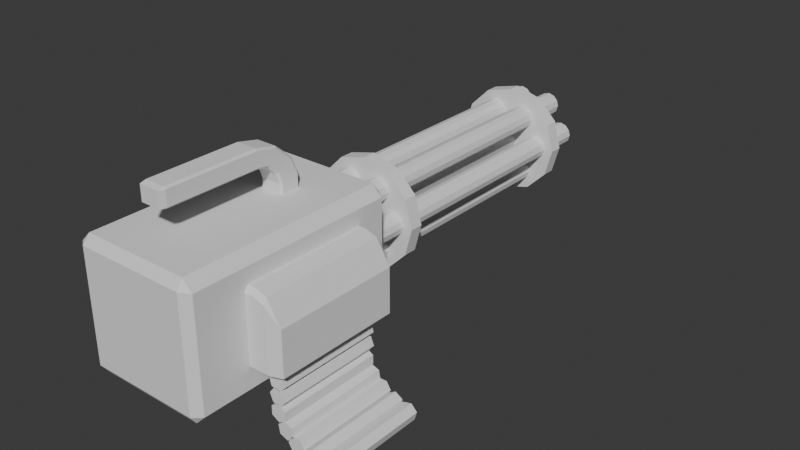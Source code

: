 # Source: minigun.blend  (saved by Blender 5.0.118; exported with 4.5.12 LTS)
import bpy
from mathutils import Matrix  # noqa: F401  (used for matrix-valued properties, if any)

bpy.ops.wm.read_factory_settings(use_empty=True)
scene = bpy.context.scene
scene.name = 'Scene'

# ---- collections
col_collection = bpy.data.collections.new('Collection'); scene.collection.children.link(col_collection)

# ---- world
world_world = bpy.data.worlds.new('World'); scene.world = world_world
world_world.use_nodes = True; world_world.node_tree.nodes.clear()
_N = world_world.node_tree.nodes; _L = world_world.node_tree.links
n0 = _N.new('ShaderNodeOutputWorld'); n0.name = 'World Output'; n0.location = (200, 100)
n1 = _N.new('ShaderNodeBackground'); n1.name = 'Background'; n1.location = (-200, 100)
n1.inputs[0].default_value = (0.05088, 0.05088, 0.05088, 1.0)
_L.new(n1.outputs[0], n0.inputs[0])
n0.is_active_output = True
world_world.color = (0.05088, 0.05088, 0.05088)
world_world.sun_shadow_jitter_overblur = 0.0

# ---- meshes
me_cube_001 = bpy.data.meshes.new('Cube.001')
me_cube_001.from_pydata([(-0.1428, -0.6284, -0.1695), (-0.1454, -0.6456, -0.1454), (-0.1695, -0.6284, -0.1428), (-0.1454, -0.6456, 0.1454), (-0.1428, -0.6284, 0.1695), (-0.1695, -0.6284, 0.1428), (-0.1428, -0.08334, -0.1695), (-0.1695, -0.08334, -0.1428), (-0.1454, -0.06615, -0.1454), (-0.1428, -0.08334, 0.1695), (-0.1454, -0.06615, 0.1454), (-0.1695, -0.08334, 0.1428), (0.1428, -0.6284, -0.1695), (0.1695, -0.6284, -0.1428), (0.1454, -0.6456, -0.1454), (0.1428, -0.6284, 0.1695), (0.1454, -0.6456, 0.1454), (0.1695, -0.6284, 0.1428), (0.1428, -0.08334, -0.1695), (0.1454, -0.06615, -0.1454), (0.1695, -0.08334, -0.1428), (0.1428, -0.08334, 0.1695), (0.1695, -0.08334, 0.1428), (0.1454, -0.06615, 0.1454)], [], [(0, 1, 2), (3, 4, 5), (6, 7, 8), (9, 10, 11), (12, 13, 14), (15, 16, 17), (18, 19, 20), (21, 22, 23), (6, 0, 2, 7), (1, 3, 5, 2), (4, 9, 11, 5), (10, 8, 7, 11), (18, 6, 8, 19), (9, 21, 23, 10), (22, 20, 19, 23), (12, 18, 20, 13), (21, 15, 17, 22), (16, 14, 13, 17), (0, 12, 14, 1), (15, 4, 3, 16), (6, 18, 12, 0), (2, 5, 11, 7), (14, 16, 3, 1), (21, 9, 4, 15), (8, 10, 23, 19), (20, 22, 17, 13)])
_uv = me_cube_001.uv_layers.new(name='UVMap')
_uv.uv.foreach_set('vector', [0.1447, 0.7388, 0.1447, 0.75, 0.125, 0.7388, 0.6053, 0.0, 0.625, 0.01117, 0.6053, 0.01117, 0.1447, 0.5112, 0.125, 0.5112, 0.1447, 0.5, 0.625, 0.2491, 0.6053, 0.2648, 0.6053, 0.2388, 0.3553, 0.7388, 0.3898, 0.7388, 0.375, 0.7599, 0.6349, 0.7543, 0.6053, 0.7697, 0.6053, 0.7416, 0.3553, 0.5112, 0.375, 0.4901, 0.3898, 0.5112, 0.6349, 0.4957, 0.6053, 0.5084, 0.6053, 0.4803, 0.1447, 0.5112, 0.1447, 0.7388, 0.125, 0.7388, 0.125, 0.5112, 0.3947, 0.0, 0.6053, 0.0, 0.6053, 0.01117, 0.3947, 0.01117, 0.625, 0.01117, 0.625, 0.2491, 0.6053, 0.2388, 0.6053, 0.01117, 0.6053, 0.2648, 0.3947, 0.2697, 0.3947, 0.2388, 0.6053, 0.2388, 0.3553, 0.5112, 0.1447, 0.5112, 0.1447, 0.5, 0.375, 0.4901, 0.625, 0.2491, 0.6349, 0.4957, 0.6053, 0.4803, 0.6053, 0.2648, 0.6053, 0.5084, 0.3898, 0.5112, 0.375, 0.4901, 0.6053, 0.4803, 0.3553, 0.7388, 0.3553, 0.5112, 0.3898, 0.5112, 0.3898, 0.7388, 0.6349, 0.4957, 0.6349, 0.7543, 0.6053, 0.7416, 0.6053, 0.5084, 0.6053, 0.7697, 0.375, 0.7599, 0.3898, 0.7388, 0.6053, 0.7416, 0.1447, 0.7388, 0.3553, 0.7388, 0.375, 0.7599, 0.1447, 0.75, 0.6349, 0.7543, 0.625, 0.9803, 0.6053, 0.9803, 0.6053, 0.7697, 0.1447, 0.5112, 0.3553, 0.5112, 0.3553, 0.7388, 0.1447, 0.7388, 0.3947, 0.01117, 0.6053, 0.01117, 0.6053, 0.2388, 0.3947, 0.2388, 0.375, 0.7599, 0.6053, 0.7697, 0.6053, 0.9803, 0.3947, 0.9803, 0.6349, 0.4957, 0.8553, 0.5112, 0.8553, 0.7388, 0.6349, 0.7543, 0.3947, 0.2697, 0.6053, 0.2648, 0.6053, 0.4803, 0.375, 0.4901, 0.3898, 0.5112, 0.6053, 0.5084, 0.6053, 0.7416, 0.3898, 0.7388])
me_cube_001.update()
me_cube_002 = bpy.data.meshes.new('Cube.002')
me_cube_002.from_pydata([(-9.487e-09, 0.7673, 0.02577), (0.01289, 0.7673, 0.02232), (-9.487e-09, -0.1032, 0.02577), (-0.01289, 0.7673, 0.02232), (-0.02232, 0.7673, 0.01289), (-0.01289, -0.1032, 0.02232), (-0.02232, -0.1032, 0.01289), (-0.02577, -0.1032, -5.62e-09), (-0.02232, -0.1032, -0.01289), (-0.02577, 0.7673, -5.62e-09), (-0.02232, 0.7673, -0.01289), (-0.01289, 0.7673, -0.02232), (-9.487e-09, 0.7673, -0.02577), (-0.01289, -0.1032, -0.02232), (-9.487e-09, -0.1032, -0.02577), (0.01289, -0.1032, -0.02232), (0.02232, -0.1032, -0.01289), (0.01289, 0.7673, -0.02232), (0.02232, 0.7673, -0.01289), (0.02577, 0.7673, -5.62e-09), (0.02232, 0.7673, 0.01289), (0.02577, -0.1032, -5.62e-09), (0.02232, -0.1032, 0.01289), (0.01289, -0.1032, 0.02232)], [], [(0, 1, 20, 19, 18, 17, 12, 11, 10, 9, 4, 3), (0, 2, 23, 1), (3, 5, 2, 0), (4, 6, 5, 3), (23, 2, 5, 6, 7, 8, 13, 14, 15, 16, 21, 22), (9, 7, 6, 4), (10, 8, 7, 9), (11, 13, 8, 10), (12, 14, 13, 11), (17, 15, 14, 12), (18, 16, 15, 17), (19, 21, 16, 18), (20, 22, 21, 19), (1, 23, 22, 20)])
_uv = me_cube_002.uv_layers.new(name='UVMap')
_uv.uv.foreach_set('vector', [0.75, 0.49, 0.87, 0.4578, 0.9578, 0.37, 0.99, 0.25, 0.9578, 0.13, 0.87, 0.04215, 0.75, 0.01, 0.63, 0.04215, 0.5422, 0.13, 0.51, 0.25, 0.5422, 0.37, 0.63, 0.4578, 1.0, 0.5, 1.0, 1.0, 0.9167, 1.0, 0.9167, 0.5, 0.08333, 0.5, 0.08333, 1.0, 7.451e-08, 1.0, 7.451e-08, 0.5, 0.1667, 0.5, 0.1667, 1.0, 0.08333, 1.0, 0.08333, 0.5, 0.37, 0.4578, 0.25, 0.49, 0.13, 0.4578, 0.04215, 0.37, 0.01, 0.25, 0.04215, 0.13, 0.13, 0.04215, 0.25, 0.01, 0.37, 0.04215, 0.4578, 0.13, 0.49, 0.25, 0.4578, 0.37, 0.25, 0.5, 0.25, 1.0, 0.1667, 1.0, 0.1667, 0.5, 0.3333, 0.5, 0.3333, 1.0, 0.25, 1.0, 0.25, 0.5, 0.4167, 0.5, 0.4167, 1.0, 0.3333, 1.0, 0.3333, 0.5, 0.5, 0.5, 0.5, 1.0, 0.4167, 1.0, 0.4167, 0.5, 0.5833, 0.5, 0.5833, 1.0, 0.5, 1.0, 0.5, 0.5, 0.6667, 0.5, 0.6667, 1.0, 0.5833, 1.0, 0.5833, 0.5, 0.75, 0.5, 0.75, 1.0, 0.6667, 1.0, 0.6667, 0.5, 0.8333, 0.5, 0.8333, 1.0, 0.75, 1.0, 0.75, 0.5, 0.9167, 0.5, 0.9167, 1.0, 0.8333, 1.0, 0.8333, 0.5])
me_cube_002.update()
me_cube_004 = bpy.data.meshes.new('Cube.004')
me_cube_004.from_pydata([(-9.264e-09, 0.7869, 0.03146), (0.01573, 0.7869, 0.02725), (-9.264e-09, -0.1228, 0.03146), (-0.01573, 0.7869, 0.02725), (-0.02725, 0.7869, 0.01573), (-0.01573, -0.1228, 0.02725), (-0.02725, -0.1228, 0.01573), (-0.03146, -0.1228, -5.599e-09), (-0.02725, -0.1228, -0.01573), (-0.03146, 0.7869, -5.599e-09), (-0.02725, 0.7869, -0.01573), (-0.01573, 0.7869, -0.02725), (-9.264e-09, 0.7869, -0.03146), (-0.01573, -0.1228, -0.02725), (-9.264e-09, -0.1228, -0.03146), (0.01573, -0.1228, -0.02725), (0.02725, -0.1228, -0.01573), (0.01573, 0.7869, -0.02725), (0.02725, 0.7869, -0.01573), (0.03146, 0.7869, -5.599e-09), (0.02725, 0.7869, 0.01573), (0.03146, -0.1228, -5.599e-09), (0.02725, -0.1228, 0.01573), (0.01573, -0.1228, 0.02725)], [], [(0, 1, 20, 19, 18, 17, 12, 11, 10, 9, 4, 3), (0, 2, 23, 1), (3, 5, 2, 0), (4, 6, 5, 3), (23, 2, 5, 6, 7, 8, 13, 14, 15, 16, 21, 22), (9, 7, 6, 4), (10, 8, 7, 9), (11, 13, 8, 10), (12, 14, 13, 11), (17, 15, 14, 12), (18, 16, 15, 17), (19, 21, 16, 18), (20, 22, 21, 19), (1, 23, 22, 20)])
_uv = me_cube_004.uv_layers.new(name='UVMap')
_uv.uv.foreach_set('vector', [0.75, 0.49, 0.87, 0.4578, 0.9578, 0.37, 0.99, 0.25, 0.9578, 0.13, 0.87, 0.04215, 0.75, 0.01, 0.63, 0.04215, 0.5422, 0.13, 0.51, 0.25, 0.5422, 0.37, 0.63, 0.4578, 1.0, 0.5, 1.0, 1.0, 0.9167, 1.0, 0.9167, 0.5, 0.08333, 0.5, 0.08333, 1.0, 7.451e-08, 1.0, 7.451e-08, 0.5, 0.1667, 0.5, 0.1667, 1.0, 0.08333, 1.0, 0.08333, 0.5, 0.37, 0.4578, 0.25, 0.49, 0.13, 0.4578, 0.04215, 0.37, 0.01, 0.25, 0.04215, 0.13, 0.13, 0.04215, 0.25, 0.01, 0.37, 0.04215, 0.4578, 0.13, 0.49, 0.25, 0.4578, 0.37, 0.25, 0.5, 0.25, 1.0, 0.1667, 1.0, 0.1667, 0.5, 0.3333, 0.5, 0.3333, 1.0, 0.25, 1.0, 0.25, 0.5, 0.4167, 0.5, 0.4167, 1.0, 0.3333, 1.0, 0.3333, 0.5, 0.5, 0.5, 0.5, 1.0, 0.4167, 1.0, 0.4167, 0.5, 0.5833, 0.5, 0.5833, 1.0, 0.5, 1.0, 0.5, 0.5, 0.6667, 0.5, 0.6667, 1.0, 0.5833, 1.0, 0.5833, 0.5, 0.75, 0.5, 0.75, 1.0, 0.6667, 1.0, 0.6667, 0.5, 0.8333, 0.5, 0.8333, 1.0, 0.75, 1.0, 0.75, 0.5, 0.9167, 0.5, 0.9167, 1.0, 0.8333, 1.0, 0.8333, 0.5])
me_cube_004.update()
me_cube_005 = bpy.data.meshes.new('Cube.005')
me_cube_005.from_pydata([(-9.264e-09, 0.7869, 0.03146), (0.01573, 0.7869, 0.02725), (-9.264e-09, -0.1228, 0.03146), (-0.01573, 0.7869, 0.02725), (-0.02725, 0.7869, 0.01573), (-0.01573, -0.1228, 0.02725), (-0.02725, -0.1228, 0.01573), (-0.03146, -0.1228, -5.599e-09), (-0.02725, -0.1228, -0.01573), (-0.03146, 0.7869, -5.599e-09), (-0.02725, 0.7869, -0.01573), (-0.01573, 0.7869, -0.02725), (-9.264e-09, 0.7869, -0.03146), (-0.01573, -0.1228, -0.02725), (-9.264e-09, -0.1228, -0.03146), (0.01573, -0.1228, -0.02725), (0.02725, -0.1228, -0.01573), (0.01573, 0.7869, -0.02725), (0.02725, 0.7869, -0.01573), (0.03146, 0.7869, -5.599e-09), (0.02725, 0.7869, 0.01573), (0.03146, -0.1228, -5.599e-09), (0.02725, -0.1228, 0.01573), (0.01573, -0.1228, 0.02725)], [], [(0, 1, 20, 19, 18, 17, 12, 11, 10, 9, 4, 3), (0, 2, 23, 1), (3, 5, 2, 0), (4, 6, 5, 3), (23, 2, 5, 6, 7, 8, 13, 14, 15, 16, 21, 22), (9, 7, 6, 4), (10, 8, 7, 9), (11, 13, 8, 10), (12, 14, 13, 11), (17, 15, 14, 12), (18, 16, 15, 17), (19, 21, 16, 18), (20, 22, 21, 19), (1, 23, 22, 20)])
_uv = me_cube_005.uv_layers.new(name='UVMap')
_uv.uv.foreach_set('vector', [0.75, 0.49, 0.87, 0.4578, 0.9578, 0.37, 0.99, 0.25, 0.9578, 0.13, 0.87, 0.04215, 0.75, 0.01, 0.63, 0.04215, 0.5422, 0.13, 0.51, 0.25, 0.5422, 0.37, 0.63, 0.4578, 1.0, 0.5, 1.0, 1.0, 0.9167, 1.0, 0.9167, 0.5, 0.08333, 0.5, 0.08333, 1.0, 7.451e-08, 1.0, 7.451e-08, 0.5, 0.1667, 0.5, 0.1667, 1.0, 0.08333, 1.0, 0.08333, 0.5, 0.37, 0.4578, 0.25, 0.49, 0.13, 0.4578, 0.04215, 0.37, 0.01, 0.25, 0.04215, 0.13, 0.13, 0.04215, 0.25, 0.01, 0.37, 0.04215, 0.4578, 0.13, 0.49, 0.25, 0.4578, 0.37, 0.25, 0.5, 0.25, 1.0, 0.1667, 1.0, 0.1667, 0.5, 0.3333, 0.5, 0.3333, 1.0, 0.25, 1.0, 0.25, 0.5, 0.4167, 0.5, 0.4167, 1.0, 0.3333, 1.0, 0.3333, 0.5, 0.5, 0.5, 0.5, 1.0, 0.4167, 1.0, 0.4167, 0.5, 0.5833, 0.5, 0.5833, 1.0, 0.5, 1.0, 0.5, 0.5, 0.6667, 0.5, 0.6667, 1.0, 0.5833, 1.0, 0.5833, 0.5, 0.75, 0.5, 0.75, 1.0, 0.6667, 1.0, 0.6667, 0.5, 0.8333, 0.5, 0.8333, 1.0, 0.75, 1.0, 0.75, 0.5, 0.9167, 0.5, 0.9167, 1.0, 0.8333, 1.0, 0.8333, 0.5])
me_cube_005.update()
me_cube_006 = bpy.data.meshes.new('Cube.006')
me_cube_006.from_pydata([(-9.264e-09, 0.7869, 0.03146), (0.01573, 0.7869, 0.02725), (-9.264e-09, -0.1228, 0.03146), (-0.01573, 0.7869, 0.02725), (-0.02725, 0.7869, 0.01573), (-0.01573, -0.1228, 0.02725), (-0.02725, -0.1228, 0.01573), (-0.03146, -0.1228, -5.599e-09), (-0.02725, -0.1228, -0.01573), (-0.03146, 0.7869, -5.599e-09), (-0.02725, 0.7869, -0.01573), (-0.01573, 0.7869, -0.02725), (-9.264e-09, 0.7869, -0.03146), (-0.01573, -0.1228, -0.02725), (-9.264e-09, -0.1228, -0.03146), (0.01573, -0.1228, -0.02725), (0.02725, -0.1228, -0.01573), (0.01573, 0.7869, -0.02725), (0.02725, 0.7869, -0.01573), (0.03146, 0.7869, -5.599e-09), (0.02725, 0.7869, 0.01573), (0.03146, -0.1228, -5.599e-09), (0.02725, -0.1228, 0.01573), (0.01573, -0.1228, 0.02725)], [], [(0, 1, 20, 19, 18, 17, 12, 11, 10, 9, 4, 3), (0, 2, 23, 1), (3, 5, 2, 0), (4, 6, 5, 3), (23, 2, 5, 6, 7, 8, 13, 14, 15, 16, 21, 22), (9, 7, 6, 4), (10, 8, 7, 9), (11, 13, 8, 10), (12, 14, 13, 11), (17, 15, 14, 12), (18, 16, 15, 17), (19, 21, 16, 18), (20, 22, 21, 19), (1, 23, 22, 20)])
_uv = me_cube_006.uv_layers.new(name='UVMap')
_uv.uv.foreach_set('vector', [0.75, 0.49, 0.87, 0.4578, 0.9578, 0.37, 0.99, 0.25, 0.9578, 0.13, 0.87, 0.04215, 0.75, 0.01, 0.63, 0.04215, 0.5422, 0.13, 0.51, 0.25, 0.5422, 0.37, 0.63, 0.4578, 1.0, 0.5, 1.0, 1.0, 0.9167, 1.0, 0.9167, 0.5, 0.08333, 0.5, 0.08333, 1.0, 7.451e-08, 1.0, 7.451e-08, 0.5, 0.1667, 0.5, 0.1667, 1.0, 0.08333, 1.0, 0.08333, 0.5, 0.37, 0.4578, 0.25, 0.49, 0.13, 0.4578, 0.04215, 0.37, 0.01, 0.25, 0.04215, 0.13, 0.13, 0.04215, 0.25, 0.01, 0.37, 0.04215, 0.4578, 0.13, 0.49, 0.25, 0.4578, 0.37, 0.25, 0.5, 0.25, 1.0, 0.1667, 1.0, 0.1667, 0.5, 0.3333, 0.5, 0.3333, 1.0, 0.25, 1.0, 0.25, 0.5, 0.4167, 0.5, 0.4167, 1.0, 0.3333, 1.0, 0.3333, 0.5, 0.5, 0.5, 0.5, 1.0, 0.4167, 1.0, 0.4167, 0.5, 0.5833, 0.5, 0.5833, 1.0, 0.5, 1.0, 0.5, 0.5, 0.6667, 0.5, 0.6667, 1.0, 0.5833, 1.0, 0.5833, 0.5, 0.75, 0.5, 0.75, 1.0, 0.6667, 1.0, 0.6667, 0.5, 0.8333, 0.5, 0.8333, 1.0, 0.75, 1.0, 0.75, 0.5, 0.9167, 0.5, 0.9167, 1.0, 0.8333, 1.0, 0.8333, 0.5])
me_cube_006.update()
me_cube_007 = bpy.data.meshes.new('Cube.007')
me_cube_007.from_pydata([(-9.264e-09, 0.7869, 0.03146), (0.01573, 0.7869, 0.02725), (-9.264e-09, -0.1228, 0.03146), (-0.01573, 0.7869, 0.02725), (-0.02725, 0.7869, 0.01573), (-0.01573, -0.1228, 0.02725), (-0.02725, -0.1228, 0.01573), (-0.03146, -0.1228, -5.599e-09), (-0.02725, -0.1228, -0.01573), (-0.03146, 0.7869, -5.599e-09), (-0.02725, 0.7869, -0.01573), (-0.01573, 0.7869, -0.02725), (-9.264e-09, 0.7869, -0.03146), (-0.01573, -0.1228, -0.02725), (-9.264e-09, -0.1228, -0.03146), (0.01573, -0.1228, -0.02725), (0.02725, -0.1228, -0.01573), (0.01573, 0.7869, -0.02725), (0.02725, 0.7869, -0.01573), (0.03146, 0.7869, -5.599e-09), (0.02725, 0.7869, 0.01573), (0.03146, -0.1228, -5.599e-09), (0.02725, -0.1228, 0.01573), (0.01573, -0.1228, 0.02725)], [], [(0, 1, 20, 19, 18, 17, 12, 11, 10, 9, 4, 3), (0, 2, 23, 1), (3, 5, 2, 0), (4, 6, 5, 3), (23, 2, 5, 6, 7, 8, 13, 14, 15, 16, 21, 22), (9, 7, 6, 4), (10, 8, 7, 9), (11, 13, 8, 10), (12, 14, 13, 11), (17, 15, 14, 12), (18, 16, 15, 17), (19, 21, 16, 18), (20, 22, 21, 19), (1, 23, 22, 20)])
_uv = me_cube_007.uv_layers.new(name='UVMap')
_uv.uv.foreach_set('vector', [0.75, 0.49, 0.87, 0.4578, 0.9578, 0.37, 0.99, 0.25, 0.9578, 0.13, 0.87, 0.04215, 0.75, 0.01, 0.63, 0.04215, 0.5422, 0.13, 0.51, 0.25, 0.5422, 0.37, 0.63, 0.4578, 1.0, 0.5, 1.0, 1.0, 0.9167, 1.0, 0.9167, 0.5, 0.08333, 0.5, 0.08333, 1.0, 7.451e-08, 1.0, 7.451e-08, 0.5, 0.1667, 0.5, 0.1667, 1.0, 0.08333, 1.0, 0.08333, 0.5, 0.37, 0.4578, 0.25, 0.49, 0.13, 0.4578, 0.04215, 0.37, 0.01, 0.25, 0.04215, 0.13, 0.13, 0.04215, 0.25, 0.01, 0.37, 0.04215, 0.4578, 0.13, 0.49, 0.25, 0.4578, 0.37, 0.25, 0.5, 0.25, 1.0, 0.1667, 1.0, 0.1667, 0.5, 0.3333, 0.5, 0.3333, 1.0, 0.25, 1.0, 0.25, 0.5, 0.4167, 0.5, 0.4167, 1.0, 0.3333, 1.0, 0.3333, 0.5, 0.5, 0.5, 0.5, 1.0, 0.4167, 1.0, 0.4167, 0.5, 0.5833, 0.5, 0.5833, 1.0, 0.5, 1.0, 0.5, 0.5, 0.6667, 0.5, 0.6667, 1.0, 0.5833, 1.0, 0.5833, 0.5, 0.75, 0.5, 0.75, 1.0, 0.6667, 1.0, 0.6667, 0.5, 0.8333, 0.5, 0.8333, 1.0, 0.75, 1.0, 0.75, 0.5, 0.9167, 0.5, 0.9167, 1.0, 0.8333, 1.0, 0.8333, 0.5])
me_cube_007.update()
me_cube_008 = bpy.data.meshes.new('Cube.008')
me_cube_008.from_pydata([(-9.264e-09, 0.7869, 0.03146), (0.01573, 0.7869, 0.02725), (-9.264e-09, -0.1228, 0.03146), (-0.01573, 0.7869, 0.02725), (-0.02725, 0.7869, 0.01573), (-0.01573, -0.1228, 0.02725), (-0.02725, -0.1228, 0.01573), (-0.03146, -0.1228, -5.599e-09), (-0.02725, -0.1228, -0.01573), (-0.03146, 0.7869, -5.599e-09), (-0.02725, 0.7869, -0.01573), (-0.01573, 0.7869, -0.02725), (-9.264e-09, 0.7869, -0.03146), (-0.01573, -0.1228, -0.02725), (-9.264e-09, -0.1228, -0.03146), (0.01573, -0.1228, -0.02725), (0.02725, -0.1228, -0.01573), (0.01573, 0.7869, -0.02725), (0.02725, 0.7869, -0.01573), (0.03146, 0.7869, -5.599e-09), (0.02725, 0.7869, 0.01573), (0.03146, -0.1228, -5.599e-09), (0.02725, -0.1228, 0.01573), (0.01573, -0.1228, 0.02725)], [], [(0, 1, 20, 19, 18, 17, 12, 11, 10, 9, 4, 3), (0, 2, 23, 1), (3, 5, 2, 0), (4, 6, 5, 3), (23, 2, 5, 6, 7, 8, 13, 14, 15, 16, 21, 22), (9, 7, 6, 4), (10, 8, 7, 9), (11, 13, 8, 10), (12, 14, 13, 11), (17, 15, 14, 12), (18, 16, 15, 17), (19, 21, 16, 18), (20, 22, 21, 19), (1, 23, 22, 20)])
_uv = me_cube_008.uv_layers.new(name='UVMap')
_uv.uv.foreach_set('vector', [0.75, 0.49, 0.87, 0.4578, 0.9578, 0.37, 0.99, 0.25, 0.9578, 0.13, 0.87, 0.04215, 0.75, 0.01, 0.63, 0.04215, 0.5422, 0.13, 0.51, 0.25, 0.5422, 0.37, 0.63, 0.4578, 1.0, 0.5, 1.0, 1.0, 0.9167, 1.0, 0.9167, 0.5, 0.08333, 0.5, 0.08333, 1.0, 7.451e-08, 1.0, 7.451e-08, 0.5, 0.1667, 0.5, 0.1667, 1.0, 0.08333, 1.0, 0.08333, 0.5, 0.37, 0.4578, 0.25, 0.49, 0.13, 0.4578, 0.04215, 0.37, 0.01, 0.25, 0.04215, 0.13, 0.13, 0.04215, 0.25, 0.01, 0.37, 0.04215, 0.4578, 0.13, 0.49, 0.25, 0.4578, 0.37, 0.25, 0.5, 0.25, 1.0, 0.1667, 1.0, 0.1667, 0.5, 0.3333, 0.5, 0.3333, 1.0, 0.25, 1.0, 0.25, 0.5, 0.4167, 0.5, 0.4167, 1.0, 0.3333, 1.0, 0.3333, 0.5, 0.5, 0.5, 0.5, 1.0, 0.4167, 1.0, 0.4167, 0.5, 0.5833, 0.5, 0.5833, 1.0, 0.5, 1.0, 0.5, 0.5, 0.6667, 0.5, 0.6667, 1.0, 0.5833, 1.0, 0.5833, 0.5, 0.75, 0.5, 0.75, 1.0, 0.6667, 1.0, 0.6667, 0.5, 0.8333, 0.5, 0.8333, 1.0, 0.75, 1.0, 0.75, 0.5, 0.9167, 0.5, 0.9167, 1.0, 0.8333, 1.0, 0.8333, 0.5])
me_cube_008.update()
me_cube_009 = bpy.data.meshes.new('Cube.009')
me_cube_009.from_pydata([(-9.264e-09, 0.7869, 0.03146), (0.01573, 0.7869, 0.02725), (-9.264e-09, -0.1228, 0.03146), (-0.01573, 0.7869, 0.02725), (-0.02725, 0.7869, 0.01573), (-0.01573, -0.1228, 0.02725), (-0.02725, -0.1228, 0.01573), (-0.03146, -0.1228, -5.599e-09), (-0.02725, -0.1228, -0.01573), (-0.03146, 0.7869, -5.599e-09), (-0.02725, 0.7869, -0.01573), (-0.01573, 0.7869, -0.02725), (-9.264e-09, 0.7869, -0.03146), (-0.01573, -0.1228, -0.02725), (-9.264e-09, -0.1228, -0.03146), (0.01573, -0.1228, -0.02725), (0.02725, -0.1228, -0.01573), (0.01573, 0.7869, -0.02725), (0.02725, 0.7869, -0.01573), (0.03146, 0.7869, -5.599e-09), (0.02725, 0.7869, 0.01573), (0.03146, -0.1228, -5.599e-09), (0.02725, -0.1228, 0.01573), (0.01573, -0.1228, 0.02725)], [], [(0, 1, 20, 19, 18, 17, 12, 11, 10, 9, 4, 3), (0, 2, 23, 1), (3, 5, 2, 0), (4, 6, 5, 3), (23, 2, 5, 6, 7, 8, 13, 14, 15, 16, 21, 22), (9, 7, 6, 4), (10, 8, 7, 9), (11, 13, 8, 10), (12, 14, 13, 11), (17, 15, 14, 12), (18, 16, 15, 17), (19, 21, 16, 18), (20, 22, 21, 19), (1, 23, 22, 20)])
_uv = me_cube_009.uv_layers.new(name='UVMap')
_uv.uv.foreach_set('vector', [0.75, 0.49, 0.87, 0.4578, 0.9578, 0.37, 0.99, 0.25, 0.9578, 0.13, 0.87, 0.04215, 0.75, 0.01, 0.63, 0.04215, 0.5422, 0.13, 0.51, 0.25, 0.5422, 0.37, 0.63, 0.4578, 1.0, 0.5, 1.0, 1.0, 0.9167, 1.0, 0.9167, 0.5, 0.08333, 0.5, 0.08333, 1.0, 7.451e-08, 1.0, 7.451e-08, 0.5, 0.1667, 0.5, 0.1667, 1.0, 0.08333, 1.0, 0.08333, 0.5, 0.37, 0.4578, 0.25, 0.49, 0.13, 0.4578, 0.04215, 0.37, 0.01, 0.25, 0.04215, 0.13, 0.13, 0.04215, 0.25, 0.01, 0.37, 0.04215, 0.4578, 0.13, 0.49, 0.25, 0.4578, 0.37, 0.25, 0.5, 0.25, 1.0, 0.1667, 1.0, 0.1667, 0.5, 0.3333, 0.5, 0.3333, 1.0, 0.25, 1.0, 0.25, 0.5, 0.4167, 0.5, 0.4167, 1.0, 0.3333, 1.0, 0.3333, 0.5, 0.5, 0.5, 0.5, 1.0, 0.4167, 1.0, 0.4167, 0.5, 0.5833, 0.5, 0.5833, 1.0, 0.5, 1.0, 0.5, 0.5, 0.6667, 0.5, 0.6667, 1.0, 0.5833, 1.0, 0.5833, 0.5, 0.75, 0.5, 0.75, 1.0, 0.6667, 1.0, 0.6667, 0.5, 0.8333, 0.5, 0.8333, 1.0, 0.75, 1.0, 0.75, 0.5, 0.9167, 0.5, 0.9167, 1.0, 0.8333, 1.0, 0.8333, 0.5])
me_cube_009.update()
me_cube_010 = bpy.data.meshes.new('Cube.010')
me_cube_010.from_pydata([(-4.059e-09, 0.6935, 0.147), (0.07351, 0.6935, 0.1273), (-4.059e-09, 0.6569, 0.147), (-0.07351, 0.6935, 0.1273), (-0.1273, 0.6935, 0.07351), (-0.07351, 0.6569, 0.1273), (-0.1273, 0.6569, 0.07351), (-0.147, 0.6569, -3.126e-09), (-0.1273, 0.6569, -0.07351), (-0.147, 0.6935, -3.126e-09), (-0.1273, 0.6935, -0.07351), (-0.07351, 0.6935, -0.1273), (-4.059e-09, 0.6935, -0.147), (-0.07351, 0.6569, -0.1273), (-4.059e-09, 0.6569, -0.147), (0.07351, 0.6569, -0.1273), (0.1273, 0.6569, -0.07351), (0.07351, 0.6935, -0.1273), (0.1273, 0.6935, -0.07351), (0.147, 0.6935, -3.126e-09), (0.1273, 0.6935, 0.07351), (0.147, 0.6569, -3.126e-09), (0.1273, 0.6569, 0.07351), (0.07351, 0.6569, 0.1273), (-4.059e-09, 0.08658, 0.147), (0.07351, 0.08658, 0.1273), (-4.059e-09, 0.04998, 0.147), (-0.07351, 0.08658, 0.1273), (-0.1273, 0.08658, 0.07351), (-0.07351, 0.04998, 0.1273), (-0.1273, 0.04998, 0.07351), (-0.147, 0.04998, -3.126e-09), (-0.1273, 0.04998, -0.07351), (-0.147, 0.08658, -3.126e-09), (-0.1273, 0.08658, -0.07351), (-0.07351, 0.08658, -0.1273), (-4.059e-09, 0.08658, -0.147), (-0.07351, 0.04998, -0.1273), (-4.059e-09, 0.04998, -0.147), (0.07351, 0.04998, -0.1273), (0.1273, 0.04998, -0.07351), (0.07351, 0.08658, -0.1273), (0.1273, 0.08658, -0.07351), (0.147, 0.08658, -3.126e-09), (0.1273, 0.08658, 0.07351), (0.147, 0.04998, -3.126e-09), (0.1273, 0.04998, 0.07351), (0.07351, 0.04998, 0.1273)], [], [(0, 1, 20, 19, 18, 17, 12, 11, 10, 9, 4, 3), (0, 2, 23, 1), (3, 5, 2, 0), (4, 6, 5, 3), (23, 2, 5, 6, 7, 8, 13, 14, 15, 16, 21, 22), (9, 7, 6, 4), (10, 8, 7, 9), (11, 13, 8, 10), (12, 14, 13, 11), (17, 15, 14, 12), (18, 16, 15, 17), (19, 21, 16, 18), (20, 22, 21, 19), (1, 23, 22, 20), (24, 25, 44, 43, 42, 41, 36, 35, 34, 33, 28, 27), (24, 26, 47, 25), (27, 29, 26, 24), (28, 30, 29, 27), (47, 26, 29, 30, 31, 32, 37, 38, 39, 40, 45, 46), (33, 31, 30, 28), (34, 32, 31, 33), (35, 37, 32, 34), (36, 38, 37, 35), (41, 39, 38, 36), (42, 40, 39, 41), (43, 45, 40, 42), (44, 46, 45, 43), (25, 47, 46, 44)])
_uv = me_cube_010.uv_layers.new(name='UVMap')
_uv.uv.foreach_set('vector', [0.75, 0.49, 0.87, 0.4578, 0.9578, 0.37, 0.99, 0.25, 0.9578, 0.13, 0.87, 0.04215, 0.75, 0.01, 0.63, 0.04215, 0.5422, 0.13, 0.51, 0.25, 0.5422, 0.37, 0.63, 0.4578, 1.0, 0.5, 1.0, 1.0, 0.9167, 1.0, 0.9167, 0.5, 0.08333, 0.5, 0.08333, 1.0, 7.451e-08, 1.0, 7.451e-08, 0.5, 0.1667, 0.5, 0.1667, 1.0, 0.08333, 1.0, 0.08333, 0.5, 0.37, 0.4578, 0.25, 0.49, 0.13, 0.4578, 0.04215, 0.37, 0.01, 0.25, 0.04215, 0.13, 0.13, 0.04215, 0.25, 0.01, 0.37, 0.04215, 0.4578, 0.13, 0.49, 0.25, 0.4578, 0.37, 0.25, 0.5, 0.25, 1.0, 0.1667, 1.0, 0.1667, 0.5, 0.3333, 0.5, 0.3333, 1.0, 0.25, 1.0, 0.25, 0.5, 0.4167, 0.5, 0.4167, 1.0, 0.3333, 1.0, 0.3333, 0.5, 0.5, 0.5, 0.5, 1.0, 0.4167, 1.0, 0.4167, 0.5, 0.5833, 0.5, 0.5833, 1.0, 0.5, 1.0, 0.5, 0.5, 0.6667, 0.5, 0.6667, 1.0, 0.5833, 1.0, 0.5833, 0.5, 0.75, 0.5, 0.75, 1.0, 0.6667, 1.0, 0.6667, 0.5, 0.8333, 0.5, 0.8333, 1.0, 0.75, 1.0, 0.75, 0.5, 0.9167, 0.5, 0.9167, 1.0, 0.8333, 1.0, 0.8333, 0.5, 0.75, 0.49, 0.87, 0.4578, 0.9578, 0.37, 0.99, 0.25, 0.9578, 0.13, 0.87, 0.04215, 0.75, 0.01, 0.63, 0.04215, 0.5422, 0.13, 0.51, 0.25, 0.5422, 0.37, 0.63, 0.4578, 1.0, 0.5, 1.0, 1.0, 0.9167, 1.0, 0.9167, 0.5, 0.08333, 0.5, 0.08333, 1.0, 7.451e-08, 1.0, 7.451e-08, 0.5, 0.1667, 0.5, 0.1667, 1.0, 0.08333, 1.0, 0.08333, 0.5, 0.37, 0.4578, 0.25, 0.49, 0.13, 0.4578, 0.04215, 0.37, 0.01, 0.25, 0.04215, 0.13, 0.13, 0.04215, 0.25, 0.01, 0.37, 0.04215, 0.4578, 0.13, 0.49, 0.25, 0.4578, 0.37, 0.25, 0.5, 0.25, 1.0, 0.1667, 1.0, 0.1667, 0.5, 0.3333, 0.5, 0.3333, 1.0, 0.25, 1.0, 0.25, 0.5, 0.4167, 0.5, 0.4167, 1.0, 0.3333, 1.0, 0.3333, 0.5, 0.5, 0.5, 0.5, 1.0, 0.4167, 1.0, 0.4167, 0.5, 0.5833, 0.5, 0.5833, 1.0, 0.5, 1.0, 0.5, 0.5, 0.6667, 0.5, 0.6667, 1.0, 0.5833, 1.0, 0.5833, 0.5, 0.75, 0.5, 0.75, 1.0, 0.6667, 1.0, 0.6667, 0.5, 0.8333, 0.5, 0.8333, 1.0, 0.75, 1.0, 0.75, 0.5, 0.9167, 0.5, 0.9167, 1.0, 0.8333, 1.0, 0.8333, 0.5])
me_cube_010.update()
me_cube_011 = bpy.data.meshes.new('Cube.011')
me_cube_011.from_pydata([(-0.1294, -0.5722, -0.07857), (-0.1454, -0.6456, -0.1454), (-0.1695, -0.6284, -0.1428), (-0.1454, -0.6456, 0.1454), (-0.1428, -0.6284, 0.1695), (-0.1695, -0.6284, 0.1428), (-0.1294, -0.1395, -0.07857), (-0.1695, -0.08334, -0.1428), (-0.1454, -0.06615, -0.1454), (-0.1428, -0.08334, 0.1695), (-0.1454, -0.06615, 0.1454), (-0.1695, -0.08334, 0.1428), (0.108, -0.5722, -0.07634), (0.1473, -0.6284, -0.1428), (0.09104, -0.6456, -0.1454), (0.0884, -0.6284, 0.1509), (0.09104, -0.6456, 0.1268), (0.1473, -0.6284, 0.04989), (0.108, -0.1395, -0.07634), (0.09104, -0.06615, -0.1454), (0.1473, -0.08334, -0.1428), (0.0884, -0.08334, 0.1509), (0.1473, -0.08334, 0.04989), (0.09104, -0.06615, 0.1268), (0.04876, -0.1395, -0.07634), (0.03725, -0.06615, -0.1454), (0.03581, -0.08334, 0.1695), (0.03725, -0.06615, 0.1454), (0.04876, -0.5722, -0.07634), (0.03725, -0.6456, -0.1454), (0.03581, -0.6284, 0.1695), (0.03725, -0.6456, 0.1454)], [], [(0, 1, 2), (3, 4, 5), (6, 7, 8), (9, 10, 11), (12, 13, 14), (15, 16, 17), (18, 19, 20), (21, 22, 23), (6, 0, 2, 7), (1, 3, 5, 2), (4, 9, 11, 5), (10, 8, 7, 11), (24, 6, 8, 25), (26, 21, 23, 27), (22, 20, 19, 23), (12, 18, 20, 13), (21, 15, 17, 22), (16, 14, 13, 17), (28, 12, 14, 29), (30, 4, 3, 31), (24, 18, 12, 28), (2, 5, 11, 7), (29, 31, 3, 1), (26, 9, 4, 30), (25, 27, 23, 19), (20, 22, 17, 13), (8, 10, 27, 25), (21, 26, 30, 15), (14, 16, 31, 29), (6, 24, 28, 0), (15, 30, 31, 16), (0, 28, 29, 1), (9, 26, 27, 10), (18, 24, 25, 19)])
_uv = me_cube_011.uv_layers.new(name='UVMap')
_uv.uv.foreach_set('vector', [0.1447, 0.7388, 0.1447, 0.75, 0.125, 0.7388, 0.6053, 0.0, 0.625, 0.01117, 0.6053, 0.01117, 0.1447, 0.5112, 0.125, 0.5112, 0.1447, 0.5, 0.625, 0.2491, 0.6053, 0.2648, 0.6053, 0.2388, 0.3553, 0.7388, 0.3898, 0.7388, 0.375, 0.7599, 0.6349, 0.7543, 0.6053, 0.7697, 0.6053, 0.7416, 0.3553, 0.5112, 0.375, 0.4901, 0.3898, 0.5112, 0.6349, 0.4957, 0.6053, 0.5084, 0.6053, 0.4803, 0.1447, 0.5112, 0.1447, 0.7388, 0.125, 0.7388, 0.125, 0.5112, 0.3947, 0.0, 0.6053, 0.0, 0.6053, 0.01117, 0.3947, 0.01117, 0.625, 0.01117, 0.625, 0.2491, 0.6053, 0.2388, 0.6053, 0.01117, 0.6053, 0.2648, 0.3947, 0.2697, 0.3947, 0.2388, 0.6053, 0.2388, 0.3074, 0.5112, 0.1447, 0.5112, 0.1447, 0.5, 0.3226, 0.4924, 0.6326, 0.4396, 0.6349, 0.4957, 0.6053, 0.4803, 0.6053, 0.4313, 0.6053, 0.5084, 0.3898, 0.5112, 0.375, 0.4901, 0.6053, 0.4803, 0.3553, 0.7388, 0.3553, 0.5112, 0.3898, 0.5112, 0.3898, 0.7388, 0.6349, 0.4957, 0.6349, 0.7543, 0.6053, 0.7416, 0.6053, 0.5084, 0.6053, 0.7697, 0.375, 0.7599, 0.3898, 0.7388, 0.6053, 0.7416, 0.3074, 0.7388, 0.3553, 0.7388, 0.375, 0.7599, 0.3226, 0.7576, 0.6326, 0.8057, 0.625, 0.9803, 0.6053, 0.9803, 0.6053, 0.8176, 0.3074, 0.5112, 0.3553, 0.5112, 0.3553, 0.7388, 0.3074, 0.7388, 0.3947, 0.01117, 0.6053, 0.01117, 0.6053, 0.2388, 0.3947, 0.2388, 0.3795, 0.81, 0.6053, 0.8176, 0.6053, 0.9803, 0.3947, 0.9803, 0.685, 0.4992, 0.8553, 0.5112, 0.8553, 0.7388, 0.685, 0.7508, 0.3795, 0.44, 0.6053, 0.4313, 0.6053, 0.4803, 0.375, 0.4901, 0.3898, 0.5112, 0.6053, 0.5084, 0.6053, 0.7416, 0.3898, 0.7388, 0.3947, 0.2697, 0.6053, 0.2648, 0.6053, 0.4313, 0.3795, 0.44, 0.6349, 0.4957, 0.685, 0.4992, 0.685, 0.7508, 0.6349, 0.7543, 0.375, 0.7599, 0.6053, 0.7697, 0.6053, 0.8176, 0.3795, 0.81, 0.1447, 0.5112, 0.3074, 0.5112, 0.3074, 0.7388, 0.1447, 0.7388, 0.6349, 0.7543, 0.6326, 0.8057, 0.6053, 0.8176, 0.6053, 0.7697, 0.1447, 0.7388, 0.3074, 0.7388, 0.3226, 0.7576, 0.1447, 0.75, 0.625, 0.2491, 0.6326, 0.4396, 0.6053, 0.4313, 0.6053, 0.2648, 0.3553, 0.5112, 0.3074, 0.5112, 0.3226, 0.4924, 0.375, 0.4901])
me_cube_011.update()
me_cube_012 = bpy.data.meshes.new('Cube.012')
me_cube_012.from_pydata([(-0.08984, -0.5604, -0.4203), (-0.0915, -0.5754, -0.4052), (-0.1067, -0.5604, -0.4035), (-0.0915, -0.5754, -0.2711), (-0.08984, -0.5604, -0.2559), (-0.1067, -0.5604, -0.2727), (-0.08984, -0.2551, -0.7117), (-0.1067, -0.2501, -0.7113), (-0.0915, -0.2503, -0.7619), (-0.08984, -0.1987, -0.7071), (-0.0915, -0.2029, -0.7579), (-0.1067, -0.2037, -0.7074), (0.08984, -0.5604, -0.4203), (0.1067, -0.5604, -0.4035), (0.0915, -0.5754, -0.4052), (0.08984, -0.5604, -0.2559), (0.0915, -0.5754, -0.2711), (0.1067, -0.5604, -0.2727), (0.08984, -0.2551, -0.7117), (0.0915, -0.2503, -0.7619), (0.1067, -0.2501, -0.7113), (0.08984, -0.1987, -0.7071), (0.1067, -0.2037, -0.7074), (0.0915, -0.2029, -0.7579), (-0.08984, -0.3184, -0.4203), (-0.1067, -0.3184, -0.4035), (-0.08984, -0.3184, -0.2559), (-0.1067, -0.3184, -0.2727), (0.08984, -0.3184, -0.4203), (0.1067, -0.3184, -0.4035), (0.08984, -0.3184, -0.2559), (0.1067, -0.3184, -0.2727), (-0.1067, -0.2594, -0.5077), (-0.08984, -0.2172, -0.4278), (0.08984, -0.2636, -0.5168), (0.1067, -0.2214, -0.4368), (-0.08984, -0.2636, -0.5168), (-0.1067, -0.2214, -0.4368), (0.1067, -0.2594, -0.5077), (0.08984, -0.2172, -0.4278), (-0.08984, -0.2873, -0.4357), (-0.1067, -0.2638, -0.3135), (0.1067, -0.2847, -0.4213), (0.08984, -0.2613, -0.299), (-0.1067, -0.2847, -0.4213), (-0.08984, -0.2613, -0.299), (0.08984, -0.2873, -0.4357), (0.1067, -0.2638, -0.3135), (-0.1067, -0.2494, -0.6045), (-0.08984, -0.1991, -0.5751), (0.08984, -0.2543, -0.6078), (0.1067, -0.204, -0.5784), (-0.08984, -0.2543, -0.6078), (-0.1067, -0.204, -0.5784), (0.1067, -0.2494, -0.6045), (0.08984, -0.1991, -0.5751)], [], [(0, 1, 2), (3, 4, 5), (6, 7, 8), (9, 10, 11), (12, 13, 14), (15, 16, 17), (18, 19, 20), (21, 22, 23), (24, 0, 2, 25), (1, 3, 5, 2), (49, 9, 11, 53), (10, 8, 7, 11), (18, 6, 8, 19), (9, 21, 23, 10), (22, 20, 19, 23), (50, 18, 20, 54), (30, 15, 17, 31), (16, 14, 13, 17), (0, 12, 14, 1), (15, 4, 3, 16), (24, 28, 12, 0), (48, 53, 11, 7), (14, 16, 3, 1), (30, 26, 4, 15), (8, 10, 23, 19), (29, 31, 17, 13), (42, 47, 31, 29), (43, 45, 26, 30), (2, 5, 27, 25), (40, 46, 28, 24), (43, 30, 31, 47), (12, 28, 29, 13), (4, 26, 27, 5), (40, 24, 25, 44), (52, 36, 32, 48), (55, 39, 35, 51), (52, 50, 34, 36), (55, 49, 33, 39), (54, 51, 35, 38), (44, 41, 37, 32), (46, 34, 38, 42), (45, 33, 37, 41), (26, 45, 41, 27), (28, 46, 42, 29), (25, 27, 41, 44), (36, 40, 44, 32), (39, 43, 47, 35), (36, 34, 46, 40), (39, 33, 45, 43), (38, 35, 47, 42), (20, 22, 51, 54), (21, 9, 49, 55), (6, 18, 50, 52), (21, 55, 51, 22), (6, 52, 48, 7), (32, 37, 53, 48), (34, 50, 54, 38), (33, 49, 53, 37)])
_uv = me_cube_012.uv_layers.new(name='UVMap')
_uv.uv.foreach_set('vector', [0.1447, 0.7388, 0.1447, 0.75, 0.125, 0.7388, 0.6053, 0.0, 0.625, 0.01117, 0.6053, 0.01117, 0.1447, 0.5112, 0.125, 0.5112, 0.1447, 0.5, 0.625, 0.2491, 0.6053, 0.2648, 0.6053, 0.2388, 0.3553, 0.7388, 0.3898, 0.7388, 0.375, 0.7599, 0.6349, 0.7543, 0.6053, 0.7697, 0.6053, 0.7416, 0.3553, 0.5112, 0.375, 0.4901, 0.3898, 0.5112, 0.6349, 0.4957, 0.6053, 0.5084, 0.6053, 0.4803, 0.1447, 0.6231, 0.1447, 0.7388, 0.125, 0.7388, 0.125, 0.6231, 0.3947, 0.0, 0.6053, 0.0, 0.6053, 0.01117, 0.3947, 0.01117, 0.625, 0.2199, 0.625, 0.2491, 0.6053, 0.2388, 0.6053, 0.2109, 0.6053, 0.2648, 0.3947, 0.2697, 0.3947, 0.2388, 0.6053, 0.2388, 0.3553, 0.5112, 0.1447, 0.5112, 0.1447, 0.5, 0.375, 0.4901, 0.625, 0.2491, 0.6349, 0.4957, 0.6053, 0.4803, 0.6053, 0.2648, 0.6053, 0.5084, 0.3898, 0.5112, 0.375, 0.4901, 0.6053, 0.4803, 0.3553, 0.5391, 0.3553, 0.5112, 0.3898, 0.5112, 0.3898, 0.5391, 0.6349, 0.6228, 0.6349, 0.7543, 0.6053, 0.7416, 0.6053, 0.623, 0.6053, 0.7697, 0.375, 0.7599, 0.3898, 0.7388, 0.6053, 0.7416, 0.1447, 0.7388, 0.3553, 0.7388, 0.375, 0.7599, 0.1447, 0.75, 0.6349, 0.7543, 0.625, 0.9803, 0.6053, 0.9803, 0.6053, 0.7697, 0.1447, 0.6231, 0.3553, 0.6231, 0.3553, 0.7388, 0.1447, 0.7388, 0.3947, 0.2109, 0.6053, 0.2109, 0.6053, 0.2388, 0.3947, 0.2388, 0.375, 0.7599, 0.6053, 0.7697, 0.6053, 0.9803, 0.3947, 0.9803, 0.6349, 0.6228, 0.8553, 0.6231, 0.8553, 0.7388, 0.6349, 0.7543, 0.3947, 0.2697, 0.6053, 0.2648, 0.6053, 0.4803, 0.375, 0.4901, 0.3898, 0.6231, 0.6053, 0.623, 0.6053, 0.7416, 0.3898, 0.7388, 0.3898, 0.5951, 0.6053, 0.5944, 0.6053, 0.623, 0.3898, 0.6231, 0.6349, 0.591, 0.8553, 0.5951, 0.8553, 0.6231, 0.6349, 0.6228, 0.3947, 0.01117, 0.6053, 0.01117, 0.6053, 0.1269, 0.3947, 0.1269, 0.1447, 0.5951, 0.3553, 0.5951, 0.3553, 0.6231, 0.1447, 0.6231, 0.6349, 0.591, 0.6349, 0.6228, 0.6053, 0.623, 0.6053, 0.5944, 0.3553, 0.7388, 0.3553, 0.6231, 0.3898, 0.6231, 0.3898, 0.7388, 0.625, 0.01117, 0.625, 0.1322, 0.6053, 0.1269, 0.6053, 0.01117, 0.1447, 0.5951, 0.1447, 0.6231, 0.125, 0.6231, 0.125, 0.5951, 0.1447, 0.5391, 0.1447, 0.5671, 0.125, 0.5671, 0.125, 0.5391, 0.6349, 0.5275, 0.6349, 0.5593, 0.6053, 0.5657, 0.6053, 0.537, 0.1447, 0.5391, 0.3553, 0.5391, 0.3553, 0.5671, 0.1447, 0.5671, 0.6349, 0.5275, 0.8553, 0.5391, 0.8553, 0.5671, 0.6349, 0.5593, 0.3898, 0.5391, 0.6053, 0.537, 0.6053, 0.5657, 0.3898, 0.5671, 0.3947, 0.1549, 0.6053, 0.1549, 0.6053, 0.1829, 0.3947, 0.1829, 0.3553, 0.5951, 0.3553, 0.5671, 0.3898, 0.5671, 0.3898, 0.5951, 0.625, 0.1614, 0.625, 0.1906, 0.6053, 0.1829, 0.6053, 0.1549, 0.625, 0.1322, 0.625, 0.1614, 0.6053, 0.1549, 0.6053, 0.1269, 0.3553, 0.6231, 0.3553, 0.5951, 0.3898, 0.5951, 0.3898, 0.6231, 0.3947, 0.1269, 0.6053, 0.1269, 0.6053, 0.1549, 0.3947, 0.1549, 0.1447, 0.5671, 0.1447, 0.5951, 0.125, 0.5951, 0.125, 0.5671, 0.6349, 0.5593, 0.6349, 0.591, 0.6053, 0.5944, 0.6053, 0.5657, 0.1447, 0.5671, 0.3553, 0.5671, 0.3553, 0.5951, 0.1447, 0.5951, 0.6349, 0.5593, 0.8553, 0.5671, 0.8553, 0.5951, 0.6349, 0.591, 0.3898, 0.5671, 0.6053, 0.5657, 0.6053, 0.5944, 0.3898, 0.5951, 0.3898, 0.5112, 0.6053, 0.5084, 0.6053, 0.537, 0.3898, 0.5391, 0.6349, 0.4957, 0.8553, 0.5112, 0.8553, 0.5391, 0.6349, 0.5275, 0.1447, 0.5112, 0.3553, 0.5112, 0.3553, 0.5391, 0.1447, 0.5391, 0.6349, 0.4957, 0.6349, 0.5275, 0.6053, 0.537, 0.6053, 0.5084, 0.1447, 0.5112, 0.1447, 0.5391, 0.125, 0.5391, 0.125, 0.5112, 0.3947, 0.1829, 0.6053, 0.1829, 0.6053, 0.2109, 0.3947, 0.2109, 0.3553, 0.5671, 0.3553, 0.5391, 0.3898, 0.5391, 0.3898, 0.5671, 0.625, 0.1906, 0.625, 0.2199, 0.6053, 0.2109, 0.6053, 0.1829])
me_cube_012.update()
me_cylinder = bpy.data.meshes.new('Cylinder')
me_cylinder.from_pydata([(0.0, 1.0, -1.0), (0.0, 1.0, 1.0), (0.866, 0.5, -1.0), (0.866, 0.5, 1.0), (0.866, -0.5, -1.0), (0.866, -0.5, 1.0), (0.0, -1.0, -1.0), (0.0, -1.0, 1.0), (-0.866, -0.5, -1.0), (-0.866, -0.5, 1.0), (-0.866, 0.5, -1.0), (-0.866, 0.5, 1.0), (-0.2453, -0.7845, -1.0), (-0.2453, -0.7845, 1.0), (0.7169, -1.057, -1.0), (0.7169, -1.057, 1.0), (0.9622, -2.026, -1.0), (0.9622, -2.026, 1.0), (0.2453, -2.723, -1.0), (0.2453, -2.723, 1.0), (-0.7169, -2.451, -1.0), (-0.7169, -2.451, 1.0), (-0.9622, -1.482, -1.0), (-0.9622, -1.482, 1.0), (0.9886, -3.576, -1.0), (0.9886, -3.576, 1.0), (0.3639, -4.357, -1.0), (0.3639, -4.357, 1.0), (-0.6247, -4.206, -1.0), (-0.6247, -4.206, 1.0), (-0.9886, -3.275, -1.0), (-0.9886, -3.275, 1.0), (-0.3639, -2.494, -1.0), (-0.3639, -2.494, 1.0), (0.6247, -2.645, -1.0), (0.6247, -2.645, 1.0), (0.0, -4.197, -1.0), (0.0, -4.197, 1.0), (0.866, -4.697, -1.0), (0.866, -4.697, 1.0), (0.866, -5.697, -1.0), (0.866, -5.697, 1.0), (0.0, -6.197, -1.0), (0.0, -6.197, 1.0), (-0.866, -5.697, -1.0), (-0.866, -5.697, 1.0), (-0.866, -4.697, -1.0), (-0.866, -4.697, 1.0), (1.622, -6.126, -0.996), (1.622, -6.126, 1.004), (1.794, -7.111, -0.996), (1.794, -7.111, 1.004), (1.027, -7.752, -0.996), (1.027, -7.752, 1.004), (0.08815, -7.409, -0.996), (0.08815, -7.409, 1.004), (-0.08392, -6.424, -0.996), (-0.08392, -6.424, 1.004), (0.6831, -5.782, -0.996), (0.6831, -5.782, 1.004), (2.598, -6.983, -0.996), (2.598, -6.983, 1.004), (3.117, -7.838, -0.996), (3.117, -7.838, 1.004), (2.636, -8.715, -0.996), (2.636, -8.715, 1.004), (1.636, -8.737, -0.996), (1.636, -8.737, 1.004), (1.117, -7.882, -0.996), (1.117, -7.882, 1.004), (1.599, -7.005, -0.996), (1.599, -7.005, 1.004), (3.724, -7.706, -0.996), (3.724, -7.706, 1.004), (4.59, -8.206, -0.996), (4.59, -8.206, 1.004), (4.59, -9.206, -0.996), (4.59, -9.206, 1.004), (3.724, -9.706, -0.996), (3.724, -9.706, 1.004), (2.858, -9.206, -0.996), (2.858, -9.206, 1.004), (2.858, -8.206, -0.996), (2.858, -8.206, 1.004), (5.706, -8.224, -1.001), (5.706, -8.224, 0.9993), (6.4, -8.944, -1.001), (6.4, -8.944, 0.9993), (6.124, -9.905, -1.001), (6.124, -9.905, 0.9993), (5.154, -10.15, -1.001), (5.154, -10.15, 0.9993), (4.46, -9.427, -1.001), (4.46, -9.427, 0.9993), (4.735, -8.466, -1.001), (4.735, -8.466, 0.9993)], [], [(0, 1, 3, 2), (2, 3, 5, 4), (4, 5, 7, 6), (6, 7, 9, 8), (3, 1, 11, 9, 7, 5), (8, 9, 11, 10), (10, 11, 1, 0), (0, 2, 4, 6, 8, 10), (12, 13, 15, 14), (14, 15, 17, 16), (16, 17, 19, 18), (18, 19, 21, 20), (15, 13, 23, 21, 19, 17), (20, 21, 23, 22), (22, 23, 13, 12), (12, 14, 16, 18, 20, 22), (24, 25, 27, 26), (26, 27, 29, 28), (28, 29, 31, 30), (30, 31, 33, 32), (27, 25, 35, 33, 31, 29), (32, 33, 35, 34), (34, 35, 25, 24), (24, 26, 28, 30, 32, 34), (36, 37, 39, 38), (38, 39, 41, 40), (40, 41, 43, 42), (42, 43, 45, 44), (39, 37, 47, 45, 43, 41), (44, 45, 47, 46), (46, 47, 37, 36), (36, 38, 40, 42, 44, 46), (48, 49, 51, 50), (50, 51, 53, 52), (52, 53, 55, 54), (54, 55, 57, 56), (51, 49, 59, 57, 55, 53), (56, 57, 59, 58), (58, 59, 49, 48), (48, 50, 52, 54, 56, 58), (60, 61, 63, 62), (62, 63, 65, 64), (64, 65, 67, 66), (66, 67, 69, 68), (63, 61, 71, 69, 67, 65), (68, 69, 71, 70), (70, 71, 61, 60), (60, 62, 64, 66, 68, 70), (72, 73, 75, 74), (74, 75, 77, 76), (76, 77, 79, 78), (78, 79, 81, 80), (75, 73, 83, 81, 79, 77), (80, 81, 83, 82), (82, 83, 73, 72), (72, 74, 76, 78, 80, 82), (84, 85, 87, 86), (86, 87, 89, 88), (88, 89, 91, 90), (90, 91, 93, 92), (87, 85, 95, 93, 91, 89), (92, 93, 95, 94), (94, 95, 85, 84), (84, 86, 88, 90, 92, 94)])
_uv = me_cylinder.uv_layers.new(name='UVMap')
_uv.uv.foreach_set('vector', [1.0, 0.5, 1.0, 1.0, 0.8333, 1.0, 0.8333, 0.5, 0.8333, 0.5, 0.8333, 1.0, 0.6667, 1.0, 0.6667, 0.5, 0.6667, 0.5, 0.6667, 1.0, 0.5, 1.0, 0.5, 0.5, 0.5, 0.5, 0.5, 1.0, 0.3333, 1.0, 0.3333, 0.5, 0.4578, 0.37, 0.25, 0.49, 0.04215, 0.37, 0.04215, 0.13, 0.25, 0.01, 0.4578, 0.13, 0.3333, 0.5, 0.3333, 1.0, 0.1667, 1.0, 0.1667, 0.5, 0.1667, 0.5, 0.1667, 1.0, -8.941e-08, 1.0, -8.941e-08, 0.5, 0.75, 0.49, 0.9578, 0.37, 0.9578, 0.13, 0.75, 0.01, 0.5422, 0.13, 0.5422, 0.37, 1.0, 0.5, 1.0, 1.0, 0.8333, 1.0, 0.8333, 0.5, 0.8333, 0.5, 0.8333, 1.0, 0.6667, 1.0, 0.6667, 0.5, 0.6667, 0.5, 0.6667, 1.0, 0.5, 1.0, 0.5, 0.5, 0.5, 0.5, 0.5, 1.0, 0.3333, 1.0, 0.3333, 0.5, 0.4578, 0.37, 0.25, 0.49, 0.04215, 0.37, 0.04215, 0.13, 0.25, 0.01, 0.4578, 0.13, 0.3333, 0.5, 0.3333, 1.0, 0.1667, 1.0, 0.1667, 0.5, 0.1667, 0.5, 0.1667, 1.0, -8.941e-08, 1.0, -8.941e-08, 0.5, 0.75, 0.49, 0.9578, 0.37, 0.9578, 0.13, 0.75, 0.01, 0.5422, 0.13, 0.5422, 0.37, 1.0, 0.5, 1.0, 1.0, 0.8333, 1.0, 0.8333, 0.5, 0.8333, 0.5, 0.8333, 1.0, 0.6667, 1.0, 0.6667, 0.5, 0.6667, 0.5, 0.6667, 1.0, 0.5, 1.0, 0.5, 0.5, 0.5, 0.5, 0.5, 1.0, 0.3333, 1.0, 0.3333, 0.5, 0.4578, 0.37, 0.25, 0.49, 0.04215, 0.37, 0.04215, 0.13, 0.25, 0.01, 0.4578, 0.13, 0.3333, 0.5, 0.3333, 1.0, 0.1667, 1.0, 0.1667, 0.5, 0.1667, 0.5, 0.1667, 1.0, -8.941e-08, 1.0, -8.941e-08, 0.5, 0.75, 0.49, 0.9578, 0.37, 0.9578, 0.13, 0.75, 0.01, 0.5422, 0.13, 0.5422, 0.37, 1.0, 0.5, 1.0, 1.0, 0.8333, 1.0, 0.8333, 0.5, 0.8333, 0.5, 0.8333, 1.0, 0.6667, 1.0, 0.6667, 0.5, 0.6667, 0.5, 0.6667, 1.0, 0.5, 1.0, 0.5, 0.5, 0.5, 0.5, 0.5, 1.0, 0.3333, 1.0, 0.3333, 0.5, 0.4578, 0.37, 0.25, 0.49, 0.04215, 0.37, 0.04215, 0.13, 0.25, 0.01, 0.4578, 0.13, 0.3333, 0.5, 0.3333, 1.0, 0.1667, 1.0, 0.1667, 0.5, 0.1667, 0.5, 0.1667, 1.0, -8.941e-08, 1.0, -8.941e-08, 0.5, 0.75, 0.49, 0.9578, 0.37, 0.9578, 0.13, 0.75, 0.01, 0.5422, 0.13, 0.5422, 0.37, 1.0, 0.5, 1.0, 1.0, 0.8333, 1.0, 0.8333, 0.5, 0.8333, 0.5, 0.8333, 1.0, 0.6667, 1.0, 0.6667, 0.5, 0.6667, 0.5, 0.6667, 1.0, 0.5, 1.0, 0.5, 0.5, 0.5, 0.5, 0.5, 1.0, 0.3333, 1.0, 0.3333, 0.5, 0.4578, 0.37, 0.25, 0.49, 0.04215, 0.37, 0.04215, 0.13, 0.25, 0.01, 0.4578, 0.13, 0.3333, 0.5, 0.3333, 1.0, 0.1667, 1.0, 0.1667, 0.5, 0.1667, 0.5, 0.1667, 1.0, -8.941e-08, 1.0, -8.941e-08, 0.5, 0.75, 0.49, 0.9578, 0.37, 0.9578, 0.13, 0.75, 0.01, 0.5422, 0.13, 0.5422, 0.37, 1.0, 0.5, 1.0, 1.0, 0.8333, 1.0, 0.8333, 0.5, 0.8333, 0.5, 0.8333, 1.0, 0.6667, 1.0, 0.6667, 0.5, 0.6667, 0.5, 0.6667, 1.0, 0.5, 1.0, 0.5, 0.5, 0.5, 0.5, 0.5, 1.0, 0.3333, 1.0, 0.3333, 0.5, 0.4578, 0.37, 0.25, 0.49, 0.04215, 0.37, 0.04215, 0.13, 0.25, 0.01, 0.4578, 0.13, 0.3333, 0.5, 0.3333, 1.0, 0.1667, 1.0, 0.1667, 0.5, 0.1667, 0.5, 0.1667, 1.0, -8.941e-08, 1.0, -8.941e-08, 0.5, 0.75, 0.49, 0.9578, 0.37, 0.9578, 0.13, 0.75, 0.01, 0.5422, 0.13, 0.5422, 0.37, 1.0, 0.5, 1.0, 1.0, 0.8333, 1.0, 0.8333, 0.5, 0.8333, 0.5, 0.8333, 1.0, 0.6667, 1.0, 0.6667, 0.5, 0.6667, 0.5, 0.6667, 1.0, 0.5, 1.0, 0.5, 0.5, 0.5, 0.5, 0.5, 1.0, 0.3333, 1.0, 0.3333, 0.5, 0.4578, 0.37, 0.25, 0.49, 0.04215, 0.37, 0.04215, 0.13, 0.25, 0.01, 0.4578, 0.13, 0.3333, 0.5, 0.3333, 1.0, 0.1667, 1.0, 0.1667, 0.5, 0.1667, 0.5, 0.1667, 1.0, -8.941e-08, 1.0, -8.941e-08, 0.5, 0.75, 0.49, 0.9578, 0.37, 0.9578, 0.13, 0.75, 0.01, 0.5422, 0.13, 0.5422, 0.37, 1.0, 0.5, 1.0, 1.0, 0.8333, 1.0, 0.8333, 0.5, 0.8333, 0.5, 0.8333, 1.0, 0.6667, 1.0, 0.6667, 0.5, 0.6667, 0.5, 0.6667, 1.0, 0.5, 1.0, 0.5, 0.5, 0.5, 0.5, 0.5, 1.0, 0.3333, 1.0, 0.3333, 0.5, 0.4578, 0.37, 0.25, 0.49, 0.04215, 0.37, 0.04215, 0.13, 0.25, 0.01, 0.4578, 0.13, 0.3333, 0.5, 0.3333, 1.0, 0.1667, 1.0, 0.1667, 0.5, 0.1667, 0.5, 0.1667, 1.0, -8.941e-08, 1.0, -8.941e-08, 0.5, 0.75, 0.49, 0.9578, 0.37, 0.9578, 0.13, 0.75, 0.01, 0.5422, 0.13, 0.5422, 0.37])
me_cylinder.update()

# ---- objects
ob_base = bpy.data.objects.new('Base', me_cube_001)
ob_midpipe = bpy.data.objects.new('MidPipe', me_cube_002)
ob_barrel1 = bpy.data.objects.new('Barrel1', me_cube_004)
ob_barrel2 = bpy.data.objects.new('Barrel2', me_cube_005)
ob_barrel3 = bpy.data.objects.new('Barrel3', me_cube_006)
ob_barrel4 = bpy.data.objects.new('Barrel4', me_cube_007)
ob_barrel5 = bpy.data.objects.new('Barrel5', me_cube_008)
ob_barrel6 = bpy.data.objects.new('Barrel6', me_cube_009)
ob_barrelplates = bpy.data.objects.new('BarrelPlates', me_cube_010)
ob_bulletcover = bpy.data.objects.new('BulletCover', me_cube_011)
ob_handle = bpy.data.objects.new('Handle', me_cube_012)
ob_bullets = bpy.data.objects.new('Bullets', me_cylinder)

# ---- transforms, parenting, visibility, modifiers, constraints
ob_base.location = (0.0, 0.0, 0.0)
ob_midpipe.location = (0.0, 0.0, 0.0)
ob_barrel1.location = (0.09, 0.0, 0.0)
ob_barrel2.location = (-0.09, 0.0, 0.0)
ob_barrel3.location = (0.045, 0.0, -0.07794)
ob_barrel3.rotation_euler = (0.0, 1.047, 0.0)
ob_barrel4.location = (-0.045, 0.0, 0.07794)
ob_barrel4.rotation_euler = (0.0, 1.047, 0.0)
ob_barrel5.location = (0.045, 0.0, 0.07794)
ob_barrel5.rotation_euler = (0.0, -1.047, 0.0)
ob_barrel6.location = (-0.045, 0.0, -0.07794)
ob_barrel6.rotation_euler = (0.0, -1.047, 0.0)
ob_barrelplates.location = (0.0, 0.0, 0.0)
ob_bulletcover.location = (0.1676, -0.1096, -1.701e-08)
ob_bulletcover.scale = (0.6039, 0.6039, 0.6039)
ob_handle.location = (0.0, 0.0, 0.3746)
ob_handle.scale = (0.2971, 1.0, 0.2971)
ob_bullets.location = (0.2092, -0.326, -0.08646)
ob_bullets.rotation_euler = (1.571, -0.0, 0.0)
ob_bullets.scale = (0.02311, 0.02311, 0.1394)

# ---- collection membership
col_collection.objects.link(ob_base)
col_collection.objects.link(ob_midpipe)
col_collection.objects.link(ob_barrel1)
col_collection.objects.link(ob_barrel2)
col_collection.objects.link(ob_barrel3)
col_collection.objects.link(ob_barrel4)
col_collection.objects.link(ob_barrel5)
col_collection.objects.link(ob_barrel6)
col_collection.objects.link(ob_barrelplates)
col_collection.objects.link(ob_bulletcover)
col_collection.objects.link(ob_handle)
col_collection.objects.link(ob_bullets)

# ---- scene / render settings (as saved in the file)
scene.frame_start = 1; scene.frame_end = 250; scene.frame_set(1)
scene.render.engine = 'BLENDER_EEVEE_NEXT'
scene.render.bake_bias = 0.0
scene.render.bake_samples = 0
scene.cycles.sampling_pattern = 'TABULATED_SOBOL'
scene.eevee.use_volume_custom_range = False
bpy.context.view_layer.update()

# ---- added for rendering (the .blend has no active camera and no usable light): camera, sun
cam_auto = bpy.data.cameras.new('AutoCamera')
cam_auto.lens = 50.0
cam_auto.sensor_width = 36.0
cam_auto.clip_end = 1000.0
ob_auto_camera = bpy.data.objects.new('AutoCamera', cam_auto)
scene.collection.objects.link(ob_auto_camera)
ob_auto_camera.location = (1.61778, -1.75816, 1.20801)
ob_auto_camera.rotation_euler = (1.09748, -7.21219e-08, 0.694738)
scene.camera = ob_auto_camera
light_auto_sun = bpy.data.lights.new('AutoSun', 'SUN')
light_auto_sun.energy = 3.0
light_auto_sun.angle = 0.0523599
ob_auto_sun = bpy.data.objects.new('AutoSun', light_auto_sun)
scene.collection.objects.link(ob_auto_sun)
ob_auto_sun.rotation_euler = (0.872665, 0.174533, 0.523599)
bpy.context.view_layer.update()
